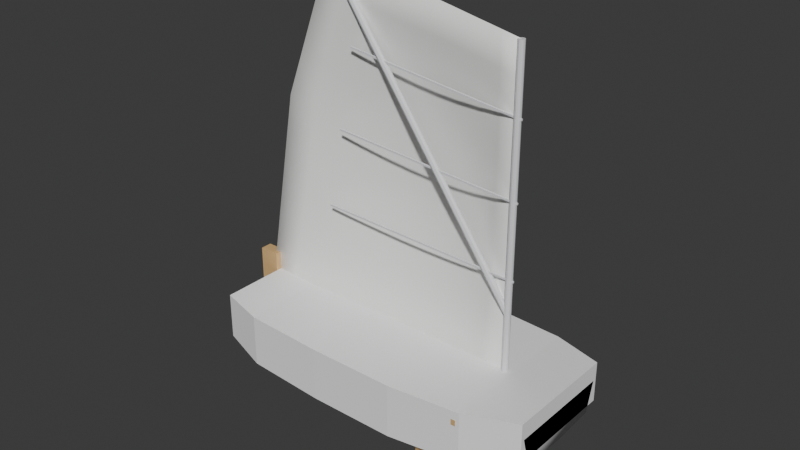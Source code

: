 # Source: Optimist3735_v009.blend  (saved by Blender 5.0.119; exported with 4.5.12 LTS)
import bpy
from mathutils import Matrix  # noqa: F401  (used for matrix-valued properties, if any)

bpy.ops.wm.read_factory_settings(use_empty=True)
scene = bpy.context.scene
scene.name = 'Scene'

# ---- collections
col_collection = bpy.data.collections.new('Collection'); scene.collection.children.link(col_collection)
col_oldhull = bpy.data.collections.new('_OldHull'); scene.collection.children.link(col_oldhull)

# ---- materials (node trees are filled in below, after node groups)
mat_m_hull = bpy.data.materials.new('M_Hull')
mat_m_foil = bpy.data.materials.new('M_Foil')
mat_m_wood = bpy.data.materials.new('M_Wood')
mat_m_spar = bpy.data.materials.new('M_Spar')
mat_m_sail = bpy.data.materials.new('M_Sail')

# ---- material node trees
mat_m_hull.use_nodes = True; mat_m_hull.node_tree.nodes.clear()
_N = mat_m_hull.node_tree.nodes; _L = mat_m_hull.node_tree.links
n0 = _N.new('ShaderNodeBsdfPrincipled'); n0.name = 'Principled BSDF'; n0.location = (-200, 100)
n0.inputs[0].default_value = (0.95, 0.95, 0.95, 1.0)
n0.inputs[2].default_value = 0.6
n1 = _N.new('ShaderNodeOutputMaterial'); n1.name = 'Material Output'; n1.location = (200, 100)
_L.new(n0.outputs[0], n1.inputs[0])
n1.is_active_output = True
mat_m_foil.use_nodes = True; mat_m_foil.node_tree.nodes.clear()
_N = mat_m_foil.node_tree.nodes; _L = mat_m_foil.node_tree.links
n0 = _N.new('ShaderNodeBsdfPrincipled'); n0.name = 'Principled BSDF'; n0.location = (-200, 100)
n0.inputs[0].default_value = (0.8, 0.8, 0.82, 1.0)
n0.inputs[2].default_value = 0.3
n1 = _N.new('ShaderNodeOutputMaterial'); n1.name = 'Material Output'; n1.location = (200, 100)
_L.new(n0.outputs[0], n1.inputs[0])
n1.is_active_output = True
mat_m_wood.use_nodes = True; mat_m_wood.node_tree.nodes.clear()
_N = mat_m_wood.node_tree.nodes; _L = mat_m_wood.node_tree.links
n0 = _N.new('ShaderNodeBsdfPrincipled'); n0.name = 'Principled BSDF'; n0.location = (-200, 100)
n0.inputs[0].default_value = (0.7, 0.45, 0.2, 1.0)
n0.inputs[2].default_value = 0.6
n1 = _N.new('ShaderNodeOutputMaterial'); n1.name = 'Material Output'; n1.location = (200, 100)
_L.new(n0.outputs[0], n1.inputs[0])
n1.is_active_output = True
mat_m_spar.use_nodes = True; mat_m_spar.node_tree.nodes.clear()
_N = mat_m_spar.node_tree.nodes; _L = mat_m_spar.node_tree.links
n0 = _N.new('ShaderNodeBsdfPrincipled'); n0.name = 'Principled BSDF'; n0.location = (-200, 100)
n0.inputs[0].default_value = (0.82, 0.82, 0.85, 1.0)
n0.inputs[2].default_value = 0.3
n1 = _N.new('ShaderNodeOutputMaterial'); n1.name = 'Material Output'; n1.location = (200, 100)
_L.new(n0.outputs[0], n1.inputs[0])
n1.is_active_output = True
mat_m_sail.use_nodes = True; mat_m_sail.node_tree.nodes.clear()
_N = mat_m_sail.node_tree.nodes; _L = mat_m_sail.node_tree.links
n0 = _N.new('ShaderNodeBsdfPrincipled'); n0.name = 'Principled BSDF'; n0.location = (-200, 100)
n0.inputs[0].default_value = (0.97, 0.97, 0.95, 1.0)
n0.inputs[2].default_value = 0.6
n1 = _N.new('ShaderNodeOutputMaterial'); n1.name = 'Material Output'; n1.location = (200, 100)
_L.new(n0.outputs[0], n1.inputs[0])
n1.is_active_output = True

# ---- world
world_world = bpy.data.worlds.new('World'); scene.world = world_world
world_world.use_nodes = True; world_world.node_tree.nodes.clear()
_N = world_world.node_tree.nodes; _L = world_world.node_tree.links
n0 = _N.new('ShaderNodeOutputWorld'); n0.name = 'World Output'; n0.location = (200, 100)
n1 = _N.new('ShaderNodeBackground'); n1.name = 'Background'; n1.location = (-200, 100)
n1.inputs[0].default_value = (0.05088, 0.05088, 0.05088, 1.0)
_L.new(n1.outputs[0], n0.inputs[0])
n0.is_active_output = True
world_world.color = (0.05088, 0.05088, 0.05088)
world_world.sun_shadow_jitter_overblur = 0.0

# ---- meshes
me_hullmesh_002 = bpy.data.meshes.new('HullMesh.002')
me_hullmesh_002.from_pydata([(-1.15, 0.0, -0.08727), (-1.15, -0.4038, -0.06182), (-1.15, -0.475, 0.1545), (-1.15, 0.475, 0.1545), (-1.15, 0.4038, -0.06182), (-0.92, 0.0, -0.08982), (-0.92, -0.4191, -0.06436), (-0.92, -0.493, 0.1571), (-0.92, 0.493, 0.1571), (-0.92, 0.4191, -0.06436), (-0.69, 0.0, -0.09236), (-0.69, -0.4344, -0.06691), (-0.69, -0.511, 0.1596), (-0.69, 0.511, 0.1596), (-0.69, 0.4344, -0.06691), (-0.46, 0.0, -0.09491), (-0.46, -0.4496, -0.06945), (-0.46, -0.529, 0.1622), (-0.46, 0.529, 0.1622), (-0.46, 0.4496, -0.06945), (-0.23, 0.0, -0.09745), (-0.23, -0.4649, -0.072), (-0.23, -0.547, 0.1647), (-0.23, 0.547, 0.1647), (-0.23, 0.4649, -0.072), (0.0, 0.0, -0.1), (0.0, -0.4803, -0.07455), (0.0, -0.565, 0.1673), (0.0, 0.565, 0.1673), (0.0, 0.4803, -0.07455), (0.23, 0.0, -0.08982), (0.23, -0.4633, -0.06436), (0.23, -0.545, 0.1698), (0.23, 0.545, 0.1698), (0.23, 0.4633, -0.06436), (0.46, 0.0, -0.07964), (0.46, -0.4355, -0.05418), (0.46, -0.5123, 0.1724), (0.46, 0.5123, 0.1724), (0.46, 0.4355, -0.05418), (0.69, 0.0, -0.06945), (0.69, -0.4013, -0.044), (0.69, -0.4721, 0.1749), (0.69, 0.4721, 0.1749), (0.69, 0.4013, -0.044), (0.92, 0.0, -0.05927), (0.92, -0.3621, -0.03382), (0.92, -0.426, 0.1775), (0.92, 0.426, 0.1775), (0.92, 0.3621, -0.03382), (1.15, 0.0, -0.04909), (1.15, -0.3187, -0.02364), (1.15, -0.375, 0.18), (1.15, 0.375, 0.18), (1.15, 0.3187, -0.02364), (-1.144, 0.0, -0.0836), (-1.145, -0.3996, -0.05879), (-1.145, -0.4701, 0.1519), (-1.145, 0.4701, 0.1519), (-1.145, 0.3996, -0.05879), (-0.9198, -1.906e-11, -0.08473), (-0.9195, -0.4137, -0.06057), (-0.9194, -0.4868, 0.1539), (-0.9194, 0.4868, 0.1539), (-0.9195, 0.4137, -0.06057), (-0.6898, -3.811e-11, -0.08727), (-0.6895, -0.4291, -0.0631), (-0.6894, -0.5033, 0.1583), (-0.6894, 0.5033, 0.1583), (-0.6895, 0.4291, -0.0631), (-0.4598, 0.0, -0.08982), (-0.4595, -0.4444, -0.06564), (-0.4594, -0.5212, 0.1633), (-0.4594, 0.5212, 0.1633), (-0.4595, 0.4444, -0.06564), (-0.2298, 0.0, -0.09236), (-0.2295, -0.4597, -0.06818), (-0.2294, -0.5392, 0.1658), (-0.2294, 0.5392, 0.1658), (-0.2295, 0.4597, -0.06818), (-0.0002089, 0.0, -0.09491), (-0.0001642, -0.4749, -0.07074), (-7.464e-05, -0.5572, 0.1684), (-7.464e-05, 0.5572, 0.1684), (-0.0001642, 0.4749, -0.07074), (0.2294, 1.904e-11, -0.08474), (0.2291, -0.458, -0.06058), (0.2291, -0.5373, 0.1709), (0.2291, 0.5373, 0.1709), (0.2291, 0.458, -0.06058), (0.4594, 0.0, -0.07456), (0.4589, -0.4302, -0.05041), (0.4588, -0.5046, 0.1734), (0.4588, 0.5046, 0.1734), (0.4589, 0.4302, -0.05041), (0.6894, -1.907e-11, -0.06438), (0.6887, -0.396, -0.04026), (0.6887, -0.4644, 0.1737), (0.6887, 0.4644, 0.1737), (0.6887, 0.396, -0.04026), (0.9194, 5.727e-11, -0.0542), (0.9186, -0.3568, -0.03012), (0.9189, -0.4199, 0.1742), (0.9189, 0.4199, 0.1742), (0.9186, 0.3568, -0.03012), (1.144, 2.193e-10, -0.0455), (1.145, -0.3148, -0.02075), (1.145, -0.3705, 0.1772), (1.145, 0.3705, 0.1772), (1.145, 0.3148, -0.02075)], [], [(0, 5, 6, 1), (1, 6, 7, 2), (3, 8, 9, 4), (4, 9, 5, 0), (5, 10, 11, 6), (6, 11, 12, 7), (8, 13, 14, 9), (9, 14, 10, 5), (10, 15, 16, 11), (11, 16, 17, 12), (13, 18, 19, 14), (14, 19, 15, 10), (15, 20, 21, 16), (16, 21, 22, 17), (18, 23, 24, 19), (19, 24, 20, 15), (20, 25, 26, 21), (21, 26, 27, 22), (23, 28, 29, 24), (24, 29, 25, 20), (25, 30, 31, 26), (26, 31, 32, 27), (28, 33, 34, 29), (29, 34, 30, 25), (30, 35, 36, 31), (31, 36, 37, 32), (33, 38, 39, 34), (34, 39, 35, 30), (35, 40, 41, 36), (36, 41, 42, 37), (38, 43, 44, 39), (39, 44, 40, 35), (40, 45, 46, 41), (41, 46, 47, 42), (43, 48, 49, 44), (44, 49, 45, 40), (45, 50, 51, 46), (46, 51, 52, 47), (48, 53, 54, 49), (49, 54, 50, 45), (0, 1, 2, 3, 4), (54, 53, 52, 51, 50), (42, 47, 48, 43), (47, 52, 53, 48), (2, 7, 8, 3), (7, 12, 13, 8), (55, 56, 61, 60), (56, 57, 62, 61), (58, 59, 64, 63), (59, 55, 60, 64), (60, 61, 66, 65), (61, 62, 67, 66), (63, 64, 69, 68), (64, 60, 65, 69), (65, 66, 71, 70), (66, 67, 72, 71), (68, 69, 74, 73), (69, 65, 70, 74), (70, 71, 76, 75), (71, 72, 77, 76), (73, 74, 79, 78), (74, 70, 75, 79), (75, 76, 81, 80), (76, 77, 82, 81), (78, 79, 84, 83), (79, 75, 80, 84), (80, 81, 86, 85), (81, 82, 87, 86), (83, 84, 89, 88), (84, 80, 85, 89), (85, 86, 91, 90), (86, 87, 92, 91), (88, 89, 94, 93), (89, 85, 90, 94), (90, 91, 96, 95), (91, 92, 97, 96), (93, 94, 99, 98), (94, 90, 95, 99), (95, 96, 101, 100), (96, 97, 102, 101), (98, 99, 104, 103), (99, 95, 100, 104), (100, 101, 106, 105), (101, 102, 107, 106), (103, 104, 109, 108), (104, 100, 105, 109), (55, 59, 58, 57, 56), (109, 105, 106, 107, 108), (97, 98, 103, 102), (102, 103, 108, 107), (57, 58, 63, 62), (62, 63, 68, 67), (12, 17, 72, 67), (18, 13, 68, 73), (17, 22, 77, 72), (23, 18, 73, 78), (22, 27, 82, 77), (28, 23, 78, 83), (27, 32, 87, 82), (33, 28, 83, 88), (32, 37, 92, 87), (38, 33, 88, 93), (37, 42, 97, 92), (43, 38, 93, 98), (42, 43, 98, 97), (13, 12, 67, 68)])
me_hullmesh_002.polygons.foreach_set('use_smooth', [True] * 106)
me_hullmesh_002.materials.append(mat_m_hull)
me_hullmesh_002.update()
me_ruddermesh = bpy.data.meshes.new('RudderMesh')
me_ruddermesh.from_pydata([(-1.19, -0.125, -0.2), (-1.17, -0.125, -0.2), (-1.17, 0.125, -0.2), (-1.19, 0.125, -0.2), (-1.19, -0.125, 0.35), (-1.17, -0.125, 0.35), (-1.17, 0.125, 0.35), (-1.19, 0.125, 0.35)], [], [(0, 3, 2, 1), (4, 5, 6, 7), (0, 1, 5, 4), (1, 2, 6, 5), (2, 3, 7, 6), (3, 0, 4, 7)])
me_ruddermesh.materials.append(mat_m_foil)
me_ruddermesh.update()
me_tillermesh = bpy.data.meshes.new('TillerMesh')
me_tillermesh.from_pydata([(-1.17, -0.0125, 0.3475), (-0.37, -0.0125, 0.3475), (-0.37, 0.0125, 0.3475), (-1.17, 0.0125, 0.3475), (-1.17, -0.0125, 0.3725), (-0.37, -0.0125, 0.3725), (-0.37, 0.0125, 0.3725), (-1.17, 0.0125, 0.3725)], [], [(0, 3, 2, 1), (4, 5, 6, 7), (0, 1, 5, 4), (1, 2, 6, 5), (2, 3, 7, 6), (3, 0, 4, 7)])
me_tillermesh.materials.append(mat_m_wood)
me_tillermesh.update()
me_cylinder = bpy.data.meshes.new('Cylinder')
me_cylinder.from_pydata([(0.0, 0.022, -1.225), (0.0, 0.022, 1.125), (0.011, 0.01905, -1.225), (0.011, 0.01905, 1.125), (0.01905, 0.011, -1.225), (0.01905, 0.011, 1.125), (0.022, 0.0, -1.225), (0.022, 0.0, 1.125), (0.01905, -0.011, -1.225), (0.01905, -0.011, 1.125), (0.011, -0.01905, -1.225), (0.011, -0.01905, 1.125), (0.0, -0.022, -1.225), (0.0, -0.022, 1.125), (-0.011, -0.01905, -1.225), (-0.011, -0.01905, 1.125), (-0.01905, -0.011, -1.225), (-0.01905, -0.011, 1.125), (-0.022, 0.0, -1.225), (-0.022, 0.0, 1.125), (-0.01905, 0.011, -1.225), (-0.01905, 0.011, 1.125), (-0.011, 0.01905, -1.225), (-0.011, 0.01905, 1.125)], [], [(0, 1, 3, 2), (2, 3, 5, 4), (4, 5, 7, 6), (6, 7, 9, 8), (8, 9, 11, 10), (10, 11, 13, 12), (12, 13, 15, 14), (14, 15, 17, 16), (16, 17, 19, 18), (18, 19, 21, 20), (3, 1, 23, 21, 19, 17, 15, 13, 11, 9, 7, 5), (20, 21, 23, 22), (22, 23, 1, 0), (0, 2, 4, 6, 8, 10, 12, 14, 16, 18, 20, 22)])
_uv = me_cylinder.uv_layers.new(name='UVMap')
_uv.uv.foreach_set('vector', [1.0, 0.5, 1.0, 1.0, 0.9167, 1.0, 0.9167, 0.5, 0.9167, 0.5, 0.9167, 1.0, 0.8333, 1.0, 0.8333, 0.5, 0.8333, 0.5, 0.8333, 1.0, 0.75, 1.0, 0.75, 0.5, 0.75, 0.5, 0.75, 1.0, 0.6667, 1.0, 0.6667, 0.5, 0.6667, 0.5, 0.6667, 1.0, 0.5833, 1.0, 0.5833, 0.5, 0.5833, 0.5, 0.5833, 1.0, 0.5, 1.0, 0.5, 0.5, 0.5, 0.5, 0.5, 1.0, 0.4167, 1.0, 0.4167, 0.5, 0.4167, 0.5, 0.4167, 1.0, 0.3333, 1.0, 0.3333, 0.5, 0.3333, 0.5, 0.3333, 1.0, 0.25, 1.0, 0.25, 0.5, 0.25, 0.5, 0.25, 1.0, 0.1667, 1.0, 0.1667, 0.5, 0.37, 0.4578, 0.25, 0.49, 0.13, 0.4578, 0.04215, 0.37, 0.01, 0.25, 0.04215, 0.13, 0.13, 0.04215, 0.25, 0.01, 0.37, 0.04215, 0.4578, 0.13, 0.49, 0.25, 0.4578, 0.37, 0.1667, 0.5, 0.1667, 1.0, 0.08333, 1.0, 0.08333, 0.5, 0.08333, 0.5, 0.08333, 1.0, 7.451e-08, 1.0, 7.451e-08, 0.5, 0.75, 0.49, 0.87, 0.4578, 0.9578, 0.37, 0.99, 0.25, 0.9578, 0.13, 0.87, 0.04215, 0.75, 0.01, 0.63, 0.04215, 0.5422, 0.13, 0.51, 0.25, 0.5422, 0.37, 0.63, 0.4578])
me_cylinder.materials.append(mat_m_spar)
me_cylinder.update()
me_cube = bpy.data.meshes.new('Cube')
me_cube.from_pydata([(-0.025, -0.525, -0.02), (-0.025, -0.525, 0.02), (-0.025, 0.525, -0.02), (-0.025, 0.525, 0.02), (0.025, -0.525, -0.02), (0.025, -0.525, 0.02), (0.025, 0.525, -0.02), (0.025, 0.525, 0.02)], [], [(0, 1, 3, 2), (2, 3, 7, 6), (6, 7, 5, 4), (4, 5, 1, 0), (2, 6, 4, 0), (7, 3, 1, 5)])
_uv = me_cube.uv_layers.new(name='UVMap')
_uv.uv.foreach_set('vector', [0.375, 0.0, 0.625, 0.0, 0.625, 0.25, 0.375, 0.25, 0.375, 0.25, 0.625, 0.25, 0.625, 0.5, 0.375, 0.5, 0.375, 0.5, 0.625, 0.5, 0.625, 0.75, 0.375, 0.75, 0.375, 0.75, 0.625, 0.75, 0.625, 1.0, 0.375, 1.0, 0.125, 0.5, 0.375, 0.5, 0.375, 0.75, 0.125, 0.75, 0.625, 0.5, 0.875, 0.5, 0.875, 0.75, 0.625, 0.75])
me_cube.materials.append(mat_m_wood)
me_cube.update()
me_cylinder_001 = bpy.data.meshes.new('Cylinder.001')
me_cylinder_001.from_pydata([(-1.23, 0.02, 0.0), (0.75, 0.02, 0.0), (-1.23, 0.01618, -0.01176), (0.75, 0.01618, -0.01176), (-1.23, 0.00618, -0.01902), (0.75, 0.00618, -0.01902), (-1.23, -0.00618, -0.01902), (0.75, -0.00618, -0.01902), (-1.23, -0.01618, -0.01176), (0.75, -0.01618, -0.01176), (-1.23, -0.02, 0.0), (0.75, -0.02, 0.0), (-1.23, -0.01618, 0.01176), (0.75, -0.01618, 0.01176), (-1.23, -0.00618, 0.01902), (0.75, -0.00618, 0.01902), (-1.23, 0.00618, 0.01902), (0.75, 0.00618, 0.01902), (-1.23, 0.01618, 0.01176), (0.75, 0.01618, 0.01176)], [], [(0, 1, 3, 2), (2, 3, 5, 4), (4, 5, 7, 6), (6, 7, 9, 8), (8, 9, 11, 10), (10, 11, 13, 12), (12, 13, 15, 14), (14, 15, 17, 16), (3, 1, 19, 17, 15, 13, 11, 9, 7, 5), (16, 17, 19, 18), (18, 19, 1, 0), (0, 2, 4, 6, 8, 10, 12, 14, 16, 18)])
_uv = me_cylinder_001.uv_layers.new(name='UVMap')
_uv.uv.foreach_set('vector', [1.0, 0.5, 1.0, 1.0, 0.9, 1.0, 0.9, 0.5, 0.9, 0.5, 0.9, 1.0, 0.8, 1.0, 0.8, 0.5, 0.8, 0.5, 0.8, 1.0, 0.7, 1.0, 0.7, 0.5, 0.7, 0.5, 0.7, 1.0, 0.6, 1.0, 0.6, 0.5, 0.6, 0.5, 0.6, 1.0, 0.5, 1.0, 0.5, 0.5, 0.5, 0.5, 0.5, 1.0, 0.4, 1.0, 0.4, 0.5, 0.4, 0.5, 0.4, 1.0, 0.3, 1.0, 0.3, 0.5, 0.3, 0.5, 0.3, 1.0, 0.2, 1.0, 0.2, 0.5, 0.3911, 0.4442, 0.25, 0.49, 0.1089, 0.4442, 0.02175, 0.3242, 0.02175, 0.1758, 0.1089, 0.05584, 0.25, 0.01, 0.3911, 0.05584, 0.4783, 0.1758, 0.4783, 0.3242, 0.2, 0.5, 0.2, 1.0, 0.1, 1.0, 0.1, 0.5, 0.1, 0.5, 0.1, 1.0, -7.451e-08, 1.0, -7.451e-08, 0.5, 0.75, 0.49, 0.8911, 0.4442, 0.9783, 0.3242, 0.9783, 0.1758, 0.8911, 0.05584, 0.75, 0.01, 0.6089, 0.05584, 0.5217, 0.1758, 0.5217, 0.3242, 0.6089, 0.4442])
me_cylinder_001.materials.append(mat_m_spar)
me_cylinder_001.update()
me_cylinder_002 = bpy.data.meshes.new('Cylinder.002')
me_cylinder_002.from_pydata([(0.5474, 0.02138, -1.098), (-0.8174, 0.02138, 0.8226), (0.5598, 0.01512, -1.089), (-0.8051, 0.01512, 0.8314), (0.5649, 4.221e-15, -1.085), (-0.8, -2.11e-15, 0.835), (0.5598, -0.01512, -1.089), (-0.8051, -0.01512, 0.8314), (0.5474, -0.02138, -1.098), (-0.8174, -0.02138, 0.8226), (0.5351, -0.01512, -1.106), (-0.8298, -0.01512, 0.8139), (0.53, 2.11e-15, -1.11), (-0.8349, -4.221e-15, 0.8102), (0.5351, 0.01512, -1.106), (-0.8298, 0.01512, 0.8139)], [], [(0, 1, 3, 2), (2, 3, 5, 4), (4, 5, 7, 6), (6, 7, 9, 8), (8, 9, 11, 10), (10, 11, 13, 12), (3, 1, 15, 13, 11, 9, 7, 5), (12, 13, 15, 14), (14, 15, 1, 0), (0, 2, 4, 6, 8, 10, 12, 14)])
_uv = me_cylinder_002.uv_layers.new(name='UVMap')
_uv.uv.foreach_set('vector', [1.0, 0.5, 1.0, 1.0, 0.875, 1.0, 0.875, 0.5, 0.875, 0.5, 0.875, 1.0, 0.75, 1.0, 0.75, 0.5, 0.75, 0.5, 0.75, 1.0, 0.625, 1.0, 0.625, 0.5, 0.625, 0.5, 0.625, 1.0, 0.5, 1.0, 0.5, 0.5, 0.5, 0.5, 0.5, 1.0, 0.375, 1.0, 0.375, 0.5, 0.375, 0.5, 0.375, 1.0, 0.25, 1.0, 0.25, 0.5, 0.4197, 0.4197, 0.25, 0.49, 0.08029, 0.4197, 0.01, 0.25, 0.08029, 0.08029, 0.25, 0.01, 0.4197, 0.08029, 0.49, 0.25, 0.25, 0.5, 0.25, 1.0, 0.125, 1.0, 0.125, 0.5, 0.125, 0.5, 0.125, 1.0, 0.0, 1.0, 0.0, 0.5, 0.75, 0.49, 0.9197, 0.4197, 0.99, 0.25, 0.9197, 0.08029, 0.75, 0.01, 0.5803, 0.08029, 0.51, 0.25, 0.5803, 0.4197])
me_cylinder_002.materials.append(mat_m_spar)
me_cylinder_002.update()
me_cube_001 = bpy.data.meshes.new('Cube.001')
me_cube_001.from_pydata([(0.7152, -0.005, -0.019), (0.7148, -0.005, -0.031), (0.7152, 0.005, -0.019), (0.7148, 0.005, -0.031), (-0.7148, -0.005, 0.031), (-0.7152, -0.005, 0.019), (-0.7148, 0.005, 0.031), (-0.7152, 0.005, 0.019)], [], [(0, 1, 3, 2), (2, 3, 7, 6), (6, 7, 5, 4), (4, 5, 1, 0), (2, 6, 4, 0), (7, 3, 1, 5)])
_uv = me_cube_001.uv_layers.new(name='UVMap')
_uv.uv.foreach_set('vector', [0.375, 0.0, 0.625, 0.0, 0.625, 0.25, 0.375, 0.25, 0.375, 0.25, 0.625, 0.25, 0.625, 0.5, 0.375, 0.5, 0.375, 0.5, 0.625, 0.5, 0.625, 0.75, 0.375, 0.75, 0.375, 0.75, 0.625, 0.75, 0.625, 1.0, 0.375, 1.0, 0.125, 0.5, 0.375, 0.5, 0.375, 0.75, 0.125, 0.75, 0.625, 0.5, 0.875, 0.5, 0.875, 0.75, 0.625, 0.75])
me_cube_001.materials.append(mat_m_spar)
me_cube_001.update()
me_cube_002 = bpy.data.meshes.new('Cube.002')
me_cube_002.from_pydata([(0.6654, -0.005, -0.04402), (0.6646, -0.005, -0.05598), (0.6654, 0.005, -0.04402), (0.6646, 0.005, -0.05598), (-0.6646, -0.005, 0.05598), (-0.6654, -0.005, 0.04402), (-0.6646, 0.005, 0.05598), (-0.6654, 0.005, 0.04402)], [], [(0, 1, 3, 2), (2, 3, 7, 6), (6, 7, 5, 4), (4, 5, 1, 0), (2, 6, 4, 0), (7, 3, 1, 5)])
_uv = me_cube_002.uv_layers.new(name='UVMap')
_uv.uv.foreach_set('vector', [0.375, 0.0, 0.625, 0.0, 0.625, 0.25, 0.375, 0.25, 0.375, 0.25, 0.625, 0.25, 0.625, 0.5, 0.375, 0.5, 0.375, 0.5, 0.625, 0.5, 0.625, 0.75, 0.375, 0.75, 0.375, 0.75, 0.625, 0.75, 0.625, 1.0, 0.375, 1.0, 0.125, 0.5, 0.375, 0.5, 0.375, 0.75, 0.125, 0.75, 0.625, 0.5, 0.875, 0.5, 0.875, 0.75, 0.625, 0.75])
me_cube_002.materials.append(mat_m_spar)
me_cube_002.update()
me_cube_003 = bpy.data.meshes.new('Cube.003')
me_cube_003.from_pydata([(0.6157, -0.005, -0.06904), (0.6143, -0.005, -0.08096), (0.6157, 0.005, -0.06904), (0.6143, 0.005, -0.08096), (-0.6143, -0.005, 0.08096), (-0.6157, -0.005, 0.06904), (-0.6143, 0.005, 0.08096), (-0.6157, 0.005, 0.06904)], [], [(0, 1, 3, 2), (2, 3, 7, 6), (6, 7, 5, 4), (4, 5, 1, 0), (2, 6, 4, 0), (7, 3, 1, 5)])
_uv = me_cube_003.uv_layers.new(name='UVMap')
_uv.uv.foreach_set('vector', [0.375, 0.0, 0.625, 0.0, 0.625, 0.25, 0.375, 0.25, 0.375, 0.25, 0.625, 0.25, 0.625, 0.5, 0.375, 0.5, 0.375, 0.5, 0.625, 0.5, 0.625, 0.75, 0.375, 0.75, 0.375, 0.75, 0.625, 0.75, 0.625, 1.0, 0.375, 1.0, 0.125, 0.5, 0.375, 0.5, 0.375, 0.75, 0.125, 0.75, 0.625, 0.5, 0.875, 0.5, 0.875, 0.75, 0.625, 0.75])
me_cube_003.materials.append(mat_m_spar)
me_cube_003.update()
me_cube_004 = bpy.data.meshes.new('Cube.004')
me_cube_004.from_pydata([(0.185, -0.15, -0.525), (0.185, -0.15, 0.325), (0.185, 0.15, -0.525), (0.185, 0.15, 0.325), (0.215, -0.15, -0.525), (0.215, -0.15, 0.325), (0.215, 0.15, -0.525), (0.215, 0.15, 0.325)], [], [(0, 1, 3, 2), (2, 3, 7, 6), (6, 7, 5, 4), (4, 5, 1, 0), (2, 6, 4, 0), (7, 3, 1, 5)])
_uv = me_cube_004.uv_layers.new(name='UVMap')
_uv.uv.foreach_set('vector', [0.375, 0.0, 0.625, 0.0, 0.625, 0.25, 0.375, 0.25, 0.375, 0.25, 0.625, 0.25, 0.625, 0.5, 0.375, 0.5, 0.375, 0.5, 0.625, 0.5, 0.625, 0.75, 0.375, 0.75, 0.375, 0.75, 0.625, 0.75, 0.625, 1.0, 0.375, 1.0, 0.125, 0.5, 0.375, 0.5, 0.375, 0.75, 0.125, 0.75, 0.625, 0.5, 0.875, 0.5, 0.875, 0.75, 0.625, 0.75])
me_cube_004.materials.append(mat_m_wood)
me_cube_004.update()
me_cube_006 = bpy.data.meshes.new('Cube.006')
me_cube_006.from_pydata([(-1.29, -0.04, 0.35), (-1.29, -0.04, 0.59), (-1.29, 0.04, 0.35), (-1.29, 0.04, 0.59), (-1.15, -0.04, 0.35), (-1.15, -0.04, 0.59), (-1.15, 0.04, 0.35), (-1.15, 0.04, 0.59)], [], [(0, 1, 3, 2), (2, 3, 7, 6), (6, 7, 5, 4), (4, 5, 1, 0), (2, 6, 4, 0), (7, 3, 1, 5)])
_uv = me_cube_006.uv_layers.new(name='UVMap')
_uv.uv.foreach_set('vector', [0.375, 0.0, 0.625, 0.0, 0.625, 0.25, 0.375, 0.25, 0.375, 0.25, 0.625, 0.25, 0.625, 0.5, 0.375, 0.5, 0.375, 0.5, 0.625, 0.5, 0.625, 0.75, 0.375, 0.75, 0.375, 0.75, 0.625, 0.75, 0.625, 1.0, 0.375, 1.0, 0.125, 0.5, 0.375, 0.5, 0.375, 0.75, 0.125, 0.75, 0.625, 0.5, 0.875, 0.5, 0.875, 0.75, 0.625, 0.75])
me_cube_006.materials.append(mat_m_wood)
me_cube_006.update()
me_sail_mesh_004 = bpy.data.meshes.new('Sail_mesh.004')
me_sail_mesh_004.from_pydata([(0.7501, 0.001494, 0.1649), (0.5521, 0.001489, 0.1648), (0.3541, 0.001474, 0.1647), (0.156, 0.00146, 0.1647), (-0.04199, 0.001454, 0.1646), (-0.24, 0.001456, 0.1646), (-0.438, 0.001464, 0.1647), (-0.636, 0.001477, 0.1647), (-0.8341, 0.001488, 0.1648), (-1.032, 0.001497, 0.1649), (-1.23, 0.001498, 0.165), (0.7502, 0.001486, 0.3829), (0.5565, 0.02719, 0.3855), (0.3627, 0.04441, 0.388), (0.169, 0.05558, 0.3906), (-0.02479, 0.06082, 0.3933), (-0.2185, 0.06044, 0.3959), (-0.4123, 0.05499, 0.3986), (-0.606, 0.04531, 0.4013), (-0.7997, 0.03241, 0.404), (-0.9934, 0.01741, 0.4068), (-1.187, 0.001495, 0.4095), (0.7504, 0.001456, 0.6009), (0.5609, 0.04928, 0.6062), (0.3714, 0.08135, 0.6114), (0.1819, 0.1022, 0.6166), (-0.007574, 0.1119, 0.6219), (-0.197, 0.1112, 0.6272), (-0.3865, 0.1011, 0.6326), (-0.576, 0.08303, 0.6379), (-0.7654, 0.05901, 0.6433), (-0.9548, 0.03109, 0.6487), (-1.144, 0.001484, 0.654), (0.7505, 0.001421, 0.819), (0.5653, 0.06579, 0.8269), (0.3801, 0.109, 0.8348), (0.1949, 0.137, 0.8427), (0.00964, 0.1501, 0.8506), (-0.1756, 0.1492, 0.8586), (-0.3608, 0.1355, 0.8665), (-0.5459, 0.1112, 0.8745), (-0.7311, 0.07889, 0.8825), (-0.9162, 0.04132, 0.8905), (-1.101, 0.001469, 0.8985), (0.7506, 0.001394, 1.037), (0.5697, 0.07538, 1.048), (0.3887, 0.125, 1.058), (0.2078, 0.1572, 1.069), (0.02685, 0.1723, 1.079), (-0.1541, 0.1712, 1.09), (-0.335, 0.1555, 1.101), (-0.5159, 0.1276, 1.111), (-0.6967, 0.09043, 1.122), (-0.8775, 0.04726, 1.132), (-1.058, 0.001456, 1.143), (0.7506, 0.001383, 1.255), (0.574, 0.07741, 1.268), (0.3973, 0.1284, 1.282), (0.2207, 0.1615, 1.295), (0.04406, 0.177, 1.308), (-0.1326, 0.1759, 1.321), (-0.3092, 0.1597, 1.335), (-0.4858, 0.1311, 1.348), (-0.6623, 0.09288, 1.361), (-0.8389, 0.04851, 1.374), (-1.015, 0.001452, 1.388), (0.7506, 0.001391, 1.473), (0.5783, 0.07203, 1.489), (0.4059, 0.1194, 1.505), (0.2336, 0.1502, 1.521), (0.06127, 0.1646, 1.537), (-0.1111, 0.1635, 1.553), (-0.2834, 0.1485, 1.569), (-0.4556, 0.1219, 1.584), (-0.6279, 0.08641, 1.6), (-0.8001, 0.04519, 1.616), (-0.9724, 0.001454, 1.632), (0.7505, 0.001416, 1.691), (0.5875, 0.05839, 1.71), (0.4245, 0.0966, 1.728), (0.2615, 0.1214, 1.747), (0.09847, 0.133, 1.765), (-0.06453, 0.1322, 1.784), (-0.2275, 0.1201, 1.803), (-0.3905, 0.0986, 1.821), (-0.5535, 0.06998, 1.84), (-0.7164, 0.03673, 1.858), (-0.8793, 0.001463, 1.877), (0.7504, 0.001451, 1.909), (0.5967, 0.04059, 1.93), (0.443, 0.06684, 1.952), (0.2894, 0.08386, 1.973), (0.1357, 0.09186, 1.994), (-0.018, 0.09127, 2.015), (-0.1717, 0.08297, 2.036), (-0.3253, 0.06821, 2.058), (-0.479, 0.04855, 2.079), (-0.6326, 0.02571, 2.1), (-0.7862, 0.001479, 2.121), (0.7502, 0.001483, 2.127), (0.6059, 0.02089, 2.151), (0.4615, 0.0339, 2.175), (0.3172, 0.04233, 2.199), (0.1729, 0.04629, 2.223), (0.02852, 0.046, 2.247), (-0.1158, 0.04189, 2.27), (-0.2602, 0.03458, 2.294), (-0.4045, 0.02483, 2.318), (-0.5488, 0.01351, 2.342), (-0.6931, 0.001493, 2.366), (0.7501, 0.001494, 2.345), (0.6151, 0.001491, 2.372), (0.4801, 0.001483, 2.398), (0.3451, 0.001477, 2.425), (0.2101, 0.001474, 2.451), (0.07504, 0.001475, 2.478), (-0.05999, 0.001479, 2.504), (-0.195, 0.001486, 2.531), (-0.33, 0.001492, 2.557), (-0.465, 0.001496, 2.584), (-0.6001, 0.001498, 2.61), (0.7499, -0.001494, 0.1651), (0.5519, -0.001489, 0.1652), (0.3539, -0.001474, 0.1653), (0.156, -0.00146, 0.1653), (-0.04201, -0.001454, 0.1654), (-0.24, -0.001456, 0.1654), (-0.438, -0.001464, 0.1653), (-0.636, -0.001477, 0.1653), (-0.8339, -0.001488, 0.1652), (-1.032, -0.001497, 0.1651), (-1.23, -0.001498, 0.165), (0.7498, -0.001486, 0.3831), (0.5561, 0.02422, 0.3858), (0.3625, 0.04146, 0.3886), (0.1688, 0.05265, 0.3913), (-0.02481, 0.0579, 0.3939), (-0.2185, 0.05752, 0.3966), (-0.4121, 0.05206, 0.3992), (-0.6058, 0.04236, 0.4018), (-0.7995, 0.02943, 0.4044), (-0.9932, 0.01442, 0.4069), (-1.187, -0.001495, 0.4095), (0.7496, -0.001456, 0.6011), (0.5603, 0.04635, 0.6064), (0.371, 0.07841, 0.6118), (0.1817, 0.09921, 0.6172), (-0.007626, 0.109, 0.6225), (-0.197, 0.1083, 0.6278), (-0.3863, 0.0981, 0.633), (-0.5756, 0.08007, 0.6383), (-0.765, 0.05604, 0.6435), (-0.9544, 0.02813, 0.6487), (-1.144, -0.001484, 0.654), (0.7495, -0.001421, 0.819), (0.5645, 0.06291, 0.827), (0.3795, 0.106, 0.835), (0.1945, 0.134, 0.843), (0.009561, 0.1472, 0.851), (-0.1754, 0.1462, 0.8589), (-0.3604, 0.1325, 0.8669), (-0.5455, 0.1083, 0.8748), (-0.7305, 0.07594, 0.8827), (-0.9156, 0.03838, 0.8906), (-1.101, -0.001469, 0.8985), (0.7494, -0.001394, 1.037), (0.5687, 0.07253, 1.048), (0.3881, 0.1221, 1.058), (0.2074, 0.1542, 1.069), (0.02675, 0.1693, 1.079), (-0.1539, 0.1682, 1.09), (-0.3346, 0.1525, 1.101), (-0.5153, 0.1247, 1.111), (-0.6961, 0.0875, 1.122), (-0.8769, 0.04434, 1.132), (-1.058, -0.001456, 1.143), (0.7494, -0.001383, 1.255), (0.573, 0.07458, 1.268), (0.3967, 0.1255, 1.281), (0.2203, 0.1585, 1.295), (0.04394, 0.174, 1.308), (-0.1324, 0.1729, 1.321), (-0.3088, 0.1568, 1.334), (-0.4852, 0.1281, 1.348), (-0.6617, 0.08996, 1.361), (-0.8381, 0.04561, 1.374), (-1.015, -0.001452, 1.387), (0.7494, -0.001391, 1.473), (0.5773, 0.06919, 1.489), (0.4053, 0.1165, 1.505), (0.2332, 0.1472, 1.521), (0.06113, 0.1616, 1.536), (-0.1109, 0.1605, 1.552), (-0.283, 0.1456, 1.568), (-0.4552, 0.119, 1.584), (-0.6273, 0.08349, 1.6), (-0.7995, 0.04227, 1.616), (-0.9716, -0.001454, 1.632), (0.7495, -0.001416, 1.691), (0.5867, 0.05551, 1.709), (0.4239, 0.09368, 1.728), (0.2611, 0.1184, 1.746), (0.09833, 0.1301, 1.765), (-0.06447, 0.1292, 1.784), (-0.2273, 0.1171, 1.802), (-0.3901, 0.09565, 1.821), (-0.5529, 0.06704, 1.839), (-0.7158, 0.0338, 1.858), (-0.8787, -0.001463, 1.876), (0.7496, -0.001451, 1.909), (0.5961, 0.03767, 1.93), (0.4426, 0.0639, 1.951), (0.289, 0.08092, 1.972), (0.1355, 0.08891, 1.994), (-0.018, 0.08832, 2.015), (-0.1715, 0.08002, 2.036), (-0.3251, 0.06526, 2.057), (-0.4786, 0.0456, 2.078), (-0.6322, 0.02275, 2.1), (-0.7858, -0.001479, 2.121), (0.7498, -0.001483, 2.127), (0.6055, 0.01792, 2.151), (0.4613, 0.03094, 2.175), (0.317, 0.03938, 2.198), (0.1727, 0.04335, 2.222), (0.02848, 0.04305, 2.246), (-0.1158, 0.03893, 2.27), (-0.26, 0.03161, 2.294), (-0.4043, 0.02186, 2.318), (-0.5486, 0.01052, 2.342), (-0.6929, -0.001493, 2.365), (0.7499, -0.001494, 2.345), (0.6149, -0.001491, 2.371), (0.4799, -0.001483, 2.398), (0.3449, -0.001477, 2.424), (0.2099, -0.001474, 2.451), (0.07496, -0.001475, 2.477), (-0.06001, -0.001479, 2.504), (-0.195, -0.001486, 2.53), (-0.33, -0.001492, 2.557), (-0.465, -0.001496, 2.583), (-0.5999, -0.001498, 2.61)], [], [(0, 1, 12, 11), (1, 2, 13, 12), (2, 3, 14, 13), (3, 4, 15, 14), (4, 5, 16, 15), (5, 6, 17, 16), (6, 7, 18, 17), (7, 8, 19, 18), (8, 9, 20, 19), (9, 10, 21, 20), (11, 12, 23, 22), (12, 13, 24, 23), (13, 14, 25, 24), (14, 15, 26, 25), (15, 16, 27, 26), (16, 17, 28, 27), (17, 18, 29, 28), (18, 19, 30, 29), (19, 20, 31, 30), (20, 21, 32, 31), (22, 23, 34, 33), (23, 24, 35, 34), (24, 25, 36, 35), (25, 26, 37, 36), (26, 27, 38, 37), (27, 28, 39, 38), (28, 29, 40, 39), (29, 30, 41, 40), (30, 31, 42, 41), (31, 32, 43, 42), (33, 34, 45, 44), (34, 35, 46, 45), (35, 36, 47, 46), (36, 37, 48, 47), (37, 38, 49, 48), (38, 39, 50, 49), (39, 40, 51, 50), (40, 41, 52, 51), (41, 42, 53, 52), (42, 43, 54, 53), (44, 45, 56, 55), (45, 46, 57, 56), (46, 47, 58, 57), (47, 48, 59, 58), (48, 49, 60, 59), (49, 50, 61, 60), (50, 51, 62, 61), (51, 52, 63, 62), (52, 53, 64, 63), (53, 54, 65, 64), (55, 56, 67, 66), (56, 57, 68, 67), (57, 58, 69, 68), (58, 59, 70, 69), (59, 60, 71, 70), (60, 61, 72, 71), (61, 62, 73, 72), (62, 63, 74, 73), (63, 64, 75, 74), (64, 65, 76, 75), (66, 67, 78, 77), (67, 68, 79, 78), (68, 69, 80, 79), (69, 70, 81, 80), (70, 71, 82, 81), (71, 72, 83, 82), (72, 73, 84, 83), (73, 74, 85, 84), (74, 75, 86, 85), (75, 76, 87, 86), (77, 78, 89, 88), (78, 79, 90, 89), (79, 80, 91, 90), (80, 81, 92, 91), (81, 82, 93, 92), (82, 83, 94, 93), (83, 84, 95, 94), (84, 85, 96, 95), (85, 86, 97, 96), (86, 87, 98, 97), (88, 89, 100, 99), (89, 90, 101, 100), (90, 91, 102, 101), (91, 92, 103, 102), (92, 93, 104, 103), (93, 94, 105, 104), (94, 95, 106, 105), (95, 96, 107, 106), (96, 97, 108, 107), (97, 98, 109, 108), (99, 100, 111, 110), (100, 101, 112, 111), (101, 102, 113, 112), (102, 103, 114, 113), (103, 104, 115, 114), (104, 105, 116, 115), (105, 106, 117, 116), (106, 107, 118, 117), (107, 108, 119, 118), (108, 109, 120, 119), (121, 132, 133, 122), (122, 133, 134, 123), (123, 134, 135, 124), (124, 135, 136, 125), (125, 136, 137, 126), (126, 137, 138, 127), (127, 138, 139, 128), (128, 139, 140, 129), (129, 140, 141, 130), (130, 141, 142, 131), (132, 143, 144, 133), (133, 144, 145, 134), (134, 145, 146, 135), (135, 146, 147, 136), (136, 147, 148, 137), (137, 148, 149, 138), (138, 149, 150, 139), (139, 150, 151, 140), (140, 151, 152, 141), (141, 152, 153, 142), (143, 154, 155, 144), (144, 155, 156, 145), (145, 156, 157, 146), (146, 157, 158, 147), (147, 158, 159, 148), (148, 159, 160, 149), (149, 160, 161, 150), (150, 161, 162, 151), (151, 162, 163, 152), (152, 163, 164, 153), (154, 165, 166, 155), (155, 166, 167, 156), (156, 167, 168, 157), (157, 168, 169, 158), (158, 169, 170, 159), (159, 170, 171, 160), (160, 171, 172, 161), (161, 172, 173, 162), (162, 173, 174, 163), (163, 174, 175, 164), (165, 176, 177, 166), (166, 177, 178, 167), (167, 178, 179, 168), (168, 179, 180, 169), (169, 180, 181, 170), (170, 181, 182, 171), (171, 182, 183, 172), (172, 183, 184, 173), (173, 184, 185, 174), (174, 185, 186, 175), (176, 187, 188, 177), (177, 188, 189, 178), (178, 189, 190, 179), (179, 190, 191, 180), (180, 191, 192, 181), (181, 192, 193, 182), (182, 193, 194, 183), (183, 194, 195, 184), (184, 195, 196, 185), (185, 196, 197, 186), (187, 198, 199, 188), (188, 199, 200, 189), (189, 200, 201, 190), (190, 201, 202, 191), (191, 202, 203, 192), (192, 203, 204, 193), (193, 204, 205, 194), (194, 205, 206, 195), (195, 206, 207, 196), (196, 207, 208, 197), (198, 209, 210, 199), (199, 210, 211, 200), (200, 211, 212, 201), (201, 212, 213, 202), (202, 213, 214, 203), (203, 214, 215, 204), (204, 215, 216, 205), (205, 216, 217, 206), (206, 217, 218, 207), (207, 218, 219, 208), (209, 220, 221, 210), (210, 221, 222, 211), (211, 222, 223, 212), (212, 223, 224, 213), (213, 224, 225, 214), (214, 225, 226, 215), (215, 226, 227, 216), (216, 227, 228, 217), (217, 228, 229, 218), (218, 229, 230, 219), (220, 231, 232, 221), (221, 232, 233, 222), (222, 233, 234, 223), (223, 234, 235, 224), (224, 235, 236, 225), (225, 236, 237, 226), (226, 237, 238, 227), (227, 238, 239, 228), (228, 239, 240, 229), (229, 240, 241, 230), (0, 11, 132, 121), (1, 0, 121, 122), (2, 1, 122, 123), (3, 2, 123, 124), (4, 3, 124, 125), (5, 4, 125, 126), (6, 5, 126, 127), (7, 6, 127, 128), (8, 7, 128, 129), (9, 8, 129, 130), (10, 9, 130, 131), (21, 10, 131, 142), (11, 22, 143, 132), (32, 21, 142, 153), (22, 33, 154, 143), (43, 32, 153, 164), (33, 44, 165, 154), (54, 43, 164, 175), (44, 55, 176, 165), (65, 54, 175, 186), (55, 66, 187, 176), (76, 65, 186, 197), (66, 77, 198, 187), (87, 76, 197, 208), (77, 88, 209, 198), (98, 87, 208, 219), (88, 99, 220, 209), (109, 98, 219, 230), (99, 110, 231, 220), (110, 111, 232, 231), (111, 112, 233, 232), (112, 113, 234, 233), (113, 114, 235, 234), (114, 115, 236, 235), (115, 116, 237, 236), (116, 117, 238, 237), (117, 118, 239, 238), (118, 119, 240, 239), (120, 109, 230, 241), (119, 120, 241, 240)])
me_sail_mesh_004.polygons.foreach_set('use_smooth', [True] * 240)
me_sail_mesh_004.materials.append(mat_m_sail)
me_sail_mesh_004.update()
me_hullmesh = bpy.data.meshes.new('HullMesh')
me_hullmesh.from_pydata([(-1.05, -0.4007, 0.08127), (-1.05, 0.4007, 0.08127), (-1.15, -0.48, 0.4), (-1.15, 0.48, 0.4), (-0.8371, -0.4503, 0.02016), (-0.8371, 0.4503, 0.02016), (-0.85, -0.55, 0.38), (-0.85, 0.55, 0.38), (-0.2986, -0.465, 1.729e-05), (-0.2986, 0.465, 1.729e-05), (-0.3, -0.565, 0.37), (-0.3, 0.565, 0.37), (0.2955, -0.465, 0.1), (0.2955, 0.465, 0.1), (0.3, -0.565, 0.37), (0.3, 0.565, 0.37), (0.7791, -0.4215, 0.02973), (0.7791, 0.4215, 0.02973), (0.8, -0.52, 0.38), (0.8, 0.52, 0.38), (1.05, -0.3285, 0.1187), (1.05, 0.3285, 0.1187), (1.15, -0.4, 0.4), (1.15, 0.4, 0.4), (-1.15, 0.48, 0.08), (-1.15, -0.48, 0.08), (-0.85, -0.55, 0.02), (-0.85, 0.55, 0.02), (-0.3, -0.565, 0.0), (-0.3, 0.565, 0.0), (0.3, -0.565, 0.0), (0.3, 0.565, 0.0), (0.8, -0.52, 0.03), (0.8, 0.52, 0.03), (1.15, -0.4, 0.12), (1.15, 0.4, 0.12), (-1.05, -0.4007, 0.1), (-1.05, 0.4007, 0.1), (-0.8371, -0.4503, 0.1), (-0.8371, 0.4503, 0.1), (-0.2986, -0.465, 0.1), (-0.2986, 0.465, 0.1), (0.2955, -0.465, 0.1), (0.2955, 0.465, 0.1), (0.7791, -0.4215, 0.1), (0.7791, 0.4215, 0.1), (1.05, -0.3285, 0.1), (1.05, 0.3285, 0.1)], [], [(8, 4, 26, 28), (24, 27, 7, 3), (3, 7, 6, 2), (2, 6, 26, 25), (5, 9, 29, 27), (27, 29, 11, 7), (7, 11, 10, 6), (6, 10, 28, 26), (1, 5, 27, 24), (29, 31, 15, 11), (11, 15, 14, 10), (10, 14, 30, 28), (4, 0, 25, 26), (31, 33, 19, 15), (15, 19, 18, 14), (14, 18, 32, 30), (0, 1, 24, 25), (33, 35, 23, 19), (19, 23, 22, 18), (18, 22, 34, 32), (25, 24, 3, 2), (22, 23, 35, 34), (9, 5, 39, 41), (12, 8, 28, 30), (9, 13, 31, 29), (16, 12, 30, 32), (13, 17, 33, 31), (20, 16, 32, 34), (21, 20, 34, 35), (17, 21, 35, 33), (36, 38, 40, 42, 44, 46, 47, 45, 43, 41, 39, 37), (21, 17, 45, 47), (17, 13, 43, 45), (0, 4, 38, 36), (8, 12, 42, 40), (16, 20, 46, 44), (13, 9, 41, 43), (1, 0, 36, 37), (4, 8, 40, 38), (20, 21, 47, 46), (5, 1, 37, 39), (12, 16, 44, 42)])
me_hullmesh.materials.append(mat_m_hull)
me_hullmesh.update()
me_hullmesh_001 = bpy.data.meshes.new('HullMesh.001')
me_hullmesh_001.from_pydata([(-1.15, 0.0, -0.08), (-1.15, -0.4038, -0.04), (-1.15, -0.475, 0.3), (-1.15, 0.475, 0.3), (-1.15, 0.4038, -0.04), (-0.92, 0.0, -0.084), (-0.92, -0.4191, -0.044), (-0.92, -0.493, 0.304), (-0.92, 0.493, 0.304), (-0.92, 0.4191, -0.044), (-0.69, 0.0, -0.088), (-0.69, -0.4344, -0.048), (-0.69, -0.511, 0.308), (-0.69, 0.511, 0.308), (-0.69, 0.4344, -0.048), (-0.46, 0.0, -0.092), (-0.46, -0.4496, -0.052), (-0.46, -0.529, 0.312), (-0.46, 0.529, 0.312), (-0.46, 0.4496, -0.052), (-0.23, 0.0, -0.096), (-0.23, -0.4649, -0.056), (-0.23, -0.547, 0.316), (-0.23, 0.547, 0.316), (-0.23, 0.4649, -0.056), (0.0, 0.0, -0.1), (0.0, -0.4803, -0.06), (0.0, -0.565, 0.32), (0.0, 0.565, 0.32), (0.0, 0.4803, -0.06), (0.23, 0.0, -0.084), (0.23, -0.4633, -0.044), (0.23, -0.545, 0.324), (0.23, 0.545, 0.324), (0.23, 0.4633, -0.044), (0.46, 0.0, -0.068), (0.46, -0.4355, -0.028), (0.46, -0.5123, 0.328), (0.46, 0.5123, 0.328), (0.46, 0.4355, -0.028), (0.69, 0.0, -0.052), (0.69, -0.4013, -0.012), (0.69, -0.4721, 0.332), (0.69, 0.4721, 0.332), (0.69, 0.4013, -0.012), (0.92, 0.0, -0.036), (0.92, -0.3621, 0.004), (0.92, -0.426, 0.336), (0.92, 0.426, 0.336), (0.92, 0.3621, 0.004), (1.15, 0.0, -0.02), (1.15, -0.3187, 0.02), (1.15, -0.375, 0.34), (1.15, 0.375, 0.34), (1.15, 0.3187, 0.02)], [], [(0, 5, 6, 1), (1, 6, 7, 2), (3, 8, 9, 4), (4, 9, 5, 0), (5, 10, 11, 6), (6, 11, 12, 7), (8, 13, 14, 9), (9, 14, 10, 5), (10, 15, 16, 11), (11, 16, 17, 12), (13, 18, 19, 14), (14, 19, 15, 10), (15, 20, 21, 16), (16, 21, 22, 17), (18, 23, 24, 19), (19, 24, 20, 15), (20, 25, 26, 21), (21, 26, 27, 22), (23, 28, 29, 24), (24, 29, 25, 20), (25, 30, 31, 26), (26, 31, 32, 27), (28, 33, 34, 29), (29, 34, 30, 25), (30, 35, 36, 31), (31, 36, 37, 32), (33, 38, 39, 34), (34, 39, 35, 30), (35, 40, 41, 36), (36, 41, 42, 37), (38, 43, 44, 39), (39, 44, 40, 35), (40, 45, 46, 41), (41, 46, 47, 42), (43, 48, 49, 44), (44, 49, 45, 40), (45, 50, 51, 46), (46, 51, 52, 47), (48, 53, 54, 49), (49, 54, 50, 45), (0, 1, 2, 3, 4), (54, 53, 52, 51, 50), (42, 43, 48, 47), (47, 48, 53, 52), (2, 3, 8, 7), (7, 8, 13, 12)])
me_hullmesh_001.update()
me_cube_008 = bpy.data.meshes.new('Cube.008')
me_cube_008.from_pydata([(-1.14, -0.5775, 0.35), (-1.14, -0.5775, 0.39), (-1.14, -0.5525, 0.35), (-1.14, -0.5525, 0.39), (1.14, -0.5775, 0.35), (1.14, -0.5775, 0.39), (1.14, -0.5525, 0.35), (1.14, -0.5525, 0.39)], [], [(0, 1, 3, 2), (2, 3, 7, 6), (6, 7, 5, 4), (4, 5, 1, 0), (2, 6, 4, 0), (7, 3, 1, 5)])
_uv = me_cube_008.uv_layers.new(name='UVMap')
_uv.uv.foreach_set('vector', [0.375, 0.0, 0.625, 0.0, 0.625, 0.25, 0.375, 0.25, 0.375, 0.25, 0.625, 0.25, 0.625, 0.5, 0.375, 0.5, 0.375, 0.5, 0.625, 0.5, 0.625, 0.75, 0.375, 0.75, 0.375, 0.75, 0.625, 0.75, 0.625, 1.0, 0.375, 1.0, 0.125, 0.5, 0.375, 0.5, 0.375, 0.75, 0.125, 0.75, 0.625, 0.5, 0.875, 0.5, 0.875, 0.75, 0.625, 0.75])
me_cube_008.materials.append(mat_m_wood)
me_cube_008.update()
me_cube_007 = bpy.data.meshes.new('Cube.007')
me_cube_007.from_pydata([(-1.14, 0.5525, 0.35), (-1.14, 0.5525, 0.39), (-1.14, 0.5775, 0.35), (-1.14, 0.5775, 0.39), (1.14, 0.5525, 0.35), (1.14, 0.5525, 0.39), (1.14, 0.5775, 0.35), (1.14, 0.5775, 0.39)], [], [(0, 1, 3, 2), (2, 3, 7, 6), (6, 7, 5, 4), (4, 5, 1, 0), (2, 6, 4, 0), (7, 3, 1, 5)])
_uv = me_cube_007.uv_layers.new(name='UVMap')
_uv.uv.foreach_set('vector', [0.375, 0.0, 0.625, 0.0, 0.625, 0.25, 0.375, 0.25, 0.375, 0.25, 0.625, 0.25, 0.625, 0.5, 0.375, 0.5, 0.375, 0.5, 0.625, 0.5, 0.625, 0.75, 0.375, 0.75, 0.375, 0.75, 0.625, 0.75, 0.625, 1.0, 0.375, 1.0, 0.125, 0.5, 0.375, 0.5, 0.375, 0.75, 0.125, 0.75, 0.625, 0.5, 0.875, 0.5, 0.875, 0.75, 0.625, 0.75])
me_cube_007.materials.append(mat_m_wood)
me_cube_007.update()

# ---- objects
ob_hull_002 = bpy.data.objects.new('Hull.002', me_hullmesh_002)
ob_rudder = bpy.data.objects.new('Rudder', me_ruddermesh)
ob_tiller = bpy.data.objects.new('Tiller', me_tillermesh)
ob_mast = bpy.data.objects.new('Mast', me_cylinder)
ob_mastthwart = bpy.data.objects.new('MastThwart', me_cube)
ob_boom = bpy.data.objects.new('Boom', me_cylinder_001)
ob_sprit = bpy.data.objects.new('Sprit', me_cylinder_002)
ob_batten_1 = bpy.data.objects.new('Batten_1', me_cube_001)
ob_batten_2 = bpy.data.objects.new('Batten_2', me_cube_002)
ob_batten_3 = bpy.data.objects.new('Batten_3', me_cube_003)
ob_daggerboard = bpy.data.objects.new('Daggerboard', me_cube_004)
ob_rudderhead = bpy.data.objects.new('RudderHead', me_cube_006)
ob_sail = bpy.data.objects.new('Sail', me_sail_mesh_004)
ob_hull = bpy.data.objects.new('Hull', me_hullmesh)
ob_hull_001 = bpy.data.objects.new('Hull.001', me_hullmesh_001)
ob_rubrail_p = bpy.data.objects.new('RubRail_P', me_cube_008)
ob_rubrail_s = bpy.data.objects.new('RubRail_S', me_cube_007)

# ---- transforms, parenting, visibility, modifiers, constraints
ob_hull_002.location = (0.0, 0.0, 0.0)
ob_rudder.location = (0.0, 0.0, -0.26)
ob_tiller.location = (0.0, 0.0, -0.26)
ob_mast.location = (0.75, 0.0, 1.22)
ob_mastthwart.location = (0.75, 0.0, 0.2)
ob_boom.location = (0.0, 0.0, 0.165)
ob_sprit.location = (0.2, 0.0, 1.775)
ob_batten_1.location = (0.065, 0.0, 0.925)
ob_batten_2.location = (0.115, 0.0, 1.45)
ob_batten_3.location = (0.165, 0.0, 1.975)
ob_daggerboard.location = (0.0, 0.0, -0.1)
ob_rudderhead.location = (0.0, 0.0, -0.16)
ob_sail.location = (0.0, 0.0, 0.0)
ob_hull.location = (0.0, 0.0, -0.1)
ob_hull_001.location = (0.0, 0.0, 0.0)
ob_hull_001.hide_render = True
ob_rubrail_p.location = (0.0, 0.0, -0.16)
ob_rubrail_p.hide_render = True
ob_rubrail_s.location = (0.0, 0.0, -0.16)
ob_rubrail_s.hide_render = True

# ---- collection membership
scene.collection.objects.link(ob_hull_002)
scene.collection.objects.link(ob_rudder)
scene.collection.objects.link(ob_tiller)
col_collection.objects.link(ob_mast)
col_collection.objects.link(ob_mastthwart)
col_collection.objects.link(ob_boom)
col_collection.objects.link(ob_sprit)
col_collection.objects.link(ob_batten_1)
col_collection.objects.link(ob_batten_2)
col_collection.objects.link(ob_batten_3)
col_collection.objects.link(ob_daggerboard)
col_collection.objects.link(ob_rudderhead)
col_collection.objects.link(ob_sail)
col_oldhull.objects.link(ob_hull)
col_oldhull.objects.link(ob_hull_001)
col_oldhull.objects.link(ob_rubrail_p)
col_oldhull.objects.link(ob_rubrail_s)

# ---- scene / render settings (as saved in the file)
scene.frame_start = 1; scene.frame_end = 250; scene.frame_set(118)
scene.render.engine = 'BLENDER_EEVEE_NEXT'
scene.render.bake_bias = 0.0
scene.render.bake_samples = 0
scene.cycles.sampling_pattern = 'TABULATED_SOBOL'
scene.eevee.use_volume_custom_range = False
bpy.context.view_layer.update()

# ---- added for rendering (the .blend has no active camera and no usable light): camera, sun
cam_auto = bpy.data.cameras.new('AutoCamera')
cam_auto.lens = 50.0
cam_auto.sensor_width = 36.0
cam_auto.clip_end = 1000.0
ob_auto_camera = bpy.data.objects.new('AutoCamera', cam_auto)
scene.collection.objects.link(ob_auto_camera)
ob_auto_camera.location = (3.82212, -4.67054, 4.10622)
ob_auto_camera.rotation_euler = (1.09748, -7.21219e-08, 0.694738)
scene.camera = ob_auto_camera
light_auto_sun = bpy.data.lights.new('AutoSun', 'SUN')
light_auto_sun.energy = 3.0
light_auto_sun.angle = 0.0523599
ob_auto_sun = bpy.data.objects.new('AutoSun', light_auto_sun)
scene.collection.objects.link(ob_auto_sun)
ob_auto_sun.rotation_euler = (0.872665, 0.174533, 0.523599)
bpy.context.view_layer.update()
